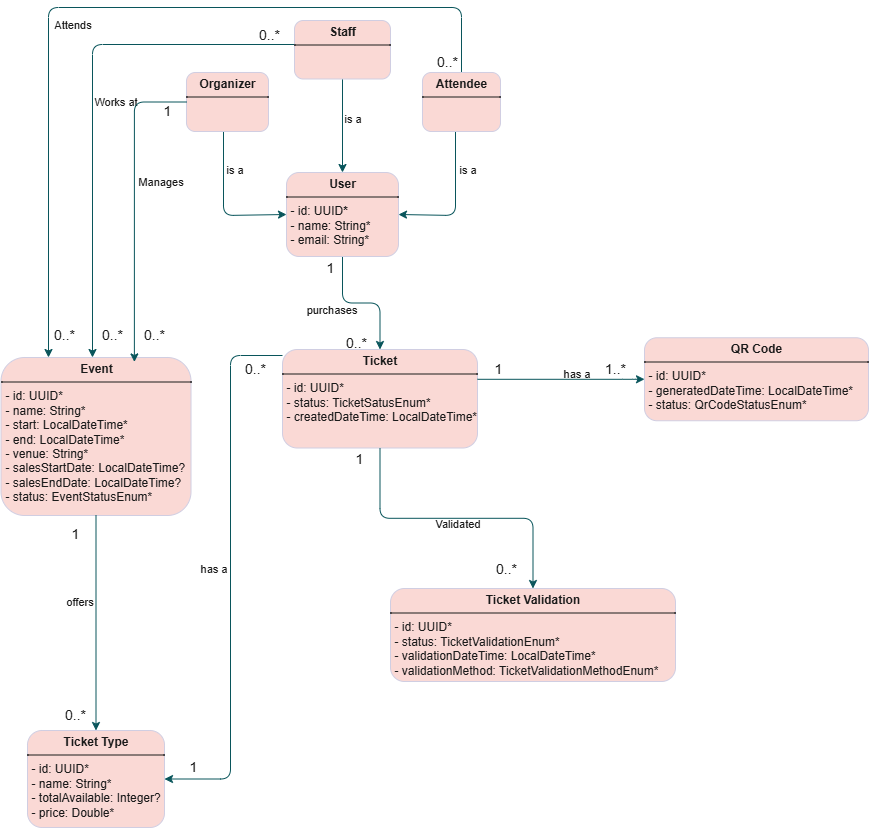

The diagram above was exported from draw.io. Its source (the exported page's mxGraphModel, read from the mxfile embedded in the PNG):
<mxGraphModel dx="1028" dy="611" grid="0" gridSize="10" guides="1" tooltips="1" connect="1" arrows="1" fold="1" page="1" pageScale="1" pageWidth="827" pageHeight="1169" math="0" shadow="0">
  <root>
    <mxCell id="0" />
    <mxCell id="1" parent="0" />
    <mxCell id="QDqaEzx9EIYRtsHAQBfc-19" style="edgeStyle=orthogonalEdgeStyle;rounded=1;orthogonalLoop=1;jettySize=auto;html=1;entryX=1;entryY=0.5;entryDx=0;entryDy=0;curved=0;labelBackgroundColor=none;strokeColor=#09555B;fontColor=default;" parent="1" source="QDqaEzx9EIYRtsHAQBfc-4" target="QDqaEzx9EIYRtsHAQBfc-8" edge="1">
      <mxGeometry relative="1" as="geometry">
        <Array as="points">
          <mxPoint x="481" y="278" />
        </Array>
      </mxGeometry>
    </mxCell>
    <mxCell id="QDqaEzx9EIYRtsHAQBfc-27" value="is a" style="edgeLabel;html=1;align=center;verticalAlign=middle;resizable=0;points=[];labelBackgroundColor=none;fontColor=#1A1A1A;container=0;" parent="QDqaEzx9EIYRtsHAQBfc-19" vertex="1" connectable="0">
      <mxGeometry x="-0.442" y="1" relative="1" as="geometry">
        <mxPoint x="10" y="-2" as="offset" />
      </mxGeometry>
    </mxCell>
    <mxCell id="QDqaEzx9EIYRtsHAQBfc-29" style="edgeStyle=orthogonalEdgeStyle;rounded=1;orthogonalLoop=1;jettySize=auto;html=1;entryX=0.25;entryY=0;entryDx=0;entryDy=0;curved=0;labelBackgroundColor=none;strokeColor=#09555B;fontColor=default;" parent="1" source="QDqaEzx9EIYRtsHAQBfc-4" target="QDqaEzx9EIYRtsHAQBfc-7" edge="1">
      <mxGeometry relative="1" as="geometry">
        <Array as="points">
          <mxPoint x="487" y="70" />
          <mxPoint x="74" y="70" />
        </Array>
      </mxGeometry>
    </mxCell>
    <mxCell id="QDqaEzx9EIYRtsHAQBfc-30" value="Attends" style="edgeLabel;html=1;align=center;verticalAlign=middle;resizable=0;points=[];labelBackgroundColor=none;fontColor=#1A1A1A;container=0;" parent="QDqaEzx9EIYRtsHAQBfc-29" vertex="1" connectable="0">
      <mxGeometry x="-0.2801" y="1" relative="1" as="geometry">
        <mxPoint x="-157" y="15" as="offset" />
      </mxGeometry>
    </mxCell>
    <mxCell id="QDqaEzx9EIYRtsHAQBfc-4" value="&lt;p style=&quot;margin:0px;margin-top:4px;text-align:center;&quot;&gt;&lt;b&gt;Attendee&lt;/b&gt;&lt;/p&gt;&lt;hr size=&quot;1&quot; style=&quot;border-style:solid;&quot;&gt;&lt;p style=&quot;margin:0px;margin-left:4px;&quot;&gt;&lt;br&gt;&lt;/p&gt;" style="verticalAlign=top;align=left;overflow=fill;html=1;whiteSpace=wrap;rounded=1;glass=0;fillColor=#FAD9D5;strokeColor=#D0CEE2;labelBackgroundColor=none;fontColor=#1A1A1A;container=0;" parent="1" vertex="1">
      <mxGeometry x="448" y="135" width="78" height="59" as="geometry" />
    </mxCell>
    <mxCell id="QDqaEzx9EIYRtsHAQBfc-20" style="edgeStyle=orthogonalEdgeStyle;rounded=1;orthogonalLoop=1;jettySize=auto;html=1;entryX=0;entryY=0.5;entryDx=0;entryDy=0;curved=0;labelBackgroundColor=none;strokeColor=#09555B;fontColor=default;" parent="1" source="QDqaEzx9EIYRtsHAQBfc-5" target="QDqaEzx9EIYRtsHAQBfc-8" edge="1">
      <mxGeometry relative="1" as="geometry">
        <Array as="points">
          <mxPoint x="249" y="278" />
        </Array>
      </mxGeometry>
    </mxCell>
    <mxCell id="QDqaEzx9EIYRtsHAQBfc-25" value="is a" style="edgeLabel;html=1;align=center;verticalAlign=middle;resizable=0;points=[];labelBackgroundColor=none;fontColor=#1A1A1A;container=0;" parent="QDqaEzx9EIYRtsHAQBfc-20" vertex="1" connectable="0">
      <mxGeometry x="-0.4785" relative="1" as="geometry">
        <mxPoint x="10" y="-1" as="offset" />
      </mxGeometry>
    </mxCell>
    <mxCell id="QDqaEzx9EIYRtsHAQBfc-5" value="&lt;p style=&quot;margin:0px;margin-top:4px;text-align:center;&quot;&gt;&lt;b&gt;Organizer&lt;/b&gt;&lt;/p&gt;&lt;hr size=&quot;1&quot; style=&quot;border-style:solid;&quot;&gt;&lt;p style=&quot;margin:0px;margin-left:4px;&quot;&gt;&lt;br&gt;&lt;/p&gt;" style="verticalAlign=top;align=left;overflow=fill;html=1;whiteSpace=wrap;rounded=1;glass=0;fillColor=#FAD9D5;strokeColor=#D0CEE2;labelBackgroundColor=none;fontColor=#1A1A1A;container=0;" parent="1" vertex="1">
      <mxGeometry x="212" y="135" width="82" height="59" as="geometry" />
    </mxCell>
    <mxCell id="QDqaEzx9EIYRtsHAQBfc-14" style="edgeStyle=orthogonalEdgeStyle;rounded=1;orthogonalLoop=1;jettySize=auto;html=1;curved=0;labelBackgroundColor=none;strokeColor=#09555B;fontColor=default;" parent="1" source="QDqaEzx9EIYRtsHAQBfc-6" target="QDqaEzx9EIYRtsHAQBfc-7" edge="1">
      <mxGeometry relative="1" as="geometry">
        <Array as="points">
          <mxPoint x="118" y="107" />
        </Array>
      </mxGeometry>
    </mxCell>
    <mxCell id="QDqaEzx9EIYRtsHAQBfc-28" value="Works at" style="edgeLabel;html=1;align=center;verticalAlign=middle;resizable=0;points=[];labelBackgroundColor=none;fontColor=#1A1A1A;container=0;" parent="QDqaEzx9EIYRtsHAQBfc-14" vertex="1" connectable="0">
      <mxGeometry x="0.3153" y="2" relative="1" as="geometry">
        <mxPoint x="20" y="-81" as="offset" />
      </mxGeometry>
    </mxCell>
    <mxCell id="QDqaEzx9EIYRtsHAQBfc-16" style="edgeStyle=orthogonalEdgeStyle;rounded=1;orthogonalLoop=1;jettySize=auto;html=1;curved=0;labelBackgroundColor=none;strokeColor=#09555B;fontColor=default;" parent="1" source="QDqaEzx9EIYRtsHAQBfc-6" target="QDqaEzx9EIYRtsHAQBfc-8" edge="1">
      <mxGeometry relative="1" as="geometry" />
    </mxCell>
    <mxCell id="QDqaEzx9EIYRtsHAQBfc-26" value="is a" style="edgeLabel;html=1;align=center;verticalAlign=middle;resizable=0;points=[];labelBackgroundColor=none;fontColor=#1A1A1A;container=0;" parent="QDqaEzx9EIYRtsHAQBfc-16" vertex="1" connectable="0">
      <mxGeometry x="-0.2791" y="2" relative="1" as="geometry">
        <mxPoint x="7" y="5" as="offset" />
      </mxGeometry>
    </mxCell>
    <mxCell id="QDqaEzx9EIYRtsHAQBfc-6" value="&lt;p style=&quot;margin:0px;margin-top:4px;text-align:center;&quot;&gt;&lt;b&gt;Staff&lt;/b&gt;&lt;/p&gt;&lt;hr size=&quot;1&quot; style=&quot;border-style:solid;&quot;&gt;&lt;p style=&quot;margin:0px;margin-left:4px;&quot;&gt;&lt;br&gt;&lt;/p&gt;" style="verticalAlign=top;align=left;overflow=fill;html=1;whiteSpace=wrap;rounded=1;glass=0;fillColor=#FAD9D5;strokeColor=#D0CEE2;labelBackgroundColor=none;fontColor=#1A1A1A;container=0;" parent="1" vertex="1">
      <mxGeometry x="320" y="83" width="96" height="58.5" as="geometry" />
    </mxCell>
    <mxCell id="QDqaEzx9EIYRtsHAQBfc-7" value="&lt;p style=&quot;margin:0px;margin-top:4px;text-align:center;&quot;&gt;&lt;b&gt;Event&lt;/b&gt;&lt;/p&gt;&lt;hr size=&quot;1&quot; style=&quot;border-style:solid;&quot;&gt;&lt;p style=&quot;margin:0px;margin-left:4px;&quot;&gt;- id: UUID*&lt;/p&gt;&lt;p style=&quot;margin:0px;margin-left:4px;&quot;&gt;- name: String*&lt;/p&gt;&lt;p style=&quot;margin:0px;margin-left:4px;&quot;&gt;- start: LocalDateTime*&lt;/p&gt;&lt;p style=&quot;margin:0px;margin-left:4px;&quot;&gt;- end: LocalDateTime*&lt;/p&gt;&lt;p style=&quot;margin:0px;margin-left:4px;&quot;&gt;- venue: String*&lt;/p&gt;&lt;p style=&quot;margin:0px;margin-left:4px;&quot;&gt;- salesStartDate: LocalDateTime?&lt;/p&gt;&lt;p style=&quot;margin:0px;margin-left:4px;&quot;&gt;- salesEndDate: LocalDateTime?&lt;/p&gt;&lt;p style=&quot;margin:0px;margin-left:4px;&quot;&gt;- status: EventStatusEnum*&lt;/p&gt;" style="verticalAlign=top;align=left;overflow=fill;html=1;whiteSpace=wrap;rounded=1;fillColor=#FAD9D5;strokeColor=#D0CEE2;labelBackgroundColor=none;fontColor=#1A1A1A;container=0;" parent="1" vertex="1">
      <mxGeometry x="26.5" y="420" width="190" height="158" as="geometry" />
    </mxCell>
    <mxCell id="QDqaEzx9EIYRtsHAQBfc-33" style="edgeStyle=orthogonalEdgeStyle;rounded=1;orthogonalLoop=1;jettySize=auto;html=1;labelBackgroundColor=none;strokeColor=#09555B;fontColor=default;curved=0;" parent="1" source="QDqaEzx9EIYRtsHAQBfc-8" target="QDqaEzx9EIYRtsHAQBfc-10" edge="1">
      <mxGeometry relative="1" as="geometry" />
    </mxCell>
    <mxCell id="QDqaEzx9EIYRtsHAQBfc-34" value="purchases" style="edgeLabel;html=1;align=center;verticalAlign=middle;resizable=0;points=[];labelBackgroundColor=none;fontColor=#1A1A1A;container=0;" parent="QDqaEzx9EIYRtsHAQBfc-33" vertex="1" connectable="0">
      <mxGeometry x="-0.1782" y="-2" relative="1" as="geometry">
        <mxPoint x="-19" y="4" as="offset" />
      </mxGeometry>
    </mxCell>
    <mxCell id="QDqaEzx9EIYRtsHAQBfc-8" value="&lt;p style=&quot;margin:0px;margin-top:4px;text-align:center;&quot;&gt;&lt;b&gt;User&lt;/b&gt;&lt;/p&gt;&lt;hr size=&quot;1&quot; style=&quot;border-style:solid;&quot;&gt;&lt;p style=&quot;margin:0px;margin-left:4px;&quot;&gt;- id: UUID&lt;b&gt;*&lt;/b&gt;&lt;/p&gt;&lt;p style=&quot;margin:0px;margin-left:4px;&quot;&gt;- name: String*&lt;/p&gt;&lt;p style=&quot;margin:0px;margin-left:4px;&quot;&gt;- email: String*&lt;/p&gt;" style="verticalAlign=top;align=left;overflow=fill;html=1;whiteSpace=wrap;rounded=1;fillColor=#FAD9D5;strokeColor=#D0CEE2;labelBackgroundColor=none;fontColor=#1A1A1A;container=0;" parent="1" vertex="1">
      <mxGeometry x="312" y="235" width="112" height="84" as="geometry" />
    </mxCell>
    <mxCell id="QDqaEzx9EIYRtsHAQBfc-9" value="&lt;p style=&quot;margin:0px;margin-top:4px;text-align:center;&quot;&gt;&lt;b&gt;Ticket Type&lt;/b&gt;&lt;/p&gt;&lt;hr size=&quot;1&quot; style=&quot;border-style:solid;&quot;&gt;&lt;p style=&quot;margin:0px;margin-left:4px;&quot;&gt;- id: UUID*&lt;/p&gt;&lt;p style=&quot;margin:0px;margin-left:4px;&quot;&gt;- name: String*&lt;/p&gt;&lt;p style=&quot;margin:0px;margin-left:4px;&quot;&gt;- totalAvailable: Integer?&lt;/p&gt;&lt;p style=&quot;margin:0px;margin-left:4px;&quot;&gt;- price: Double*&lt;/p&gt;" style="verticalAlign=top;align=left;overflow=fill;html=1;whiteSpace=wrap;rounded=1;fillColor=#FAD9D5;strokeColor=#D0CEE2;labelBackgroundColor=none;fontColor=#1A1A1A;container=0;" parent="1" vertex="1">
      <mxGeometry x="53" y="793" width="137" height="97" as="geometry" />
    </mxCell>
    <mxCell id="QDqaEzx9EIYRtsHAQBfc-10" value="&lt;p style=&quot;margin:0px;margin-top:4px;text-align:center;&quot;&gt;&lt;b&gt;Ticket&lt;/b&gt;&lt;/p&gt;&lt;hr size=&quot;1&quot; style=&quot;border-style:solid;&quot;&gt;&lt;p style=&quot;margin:0px;margin-left:4px;&quot;&gt;- id: UUID*&lt;/p&gt;&lt;p style=&quot;margin:0px;margin-left:4px;&quot;&gt;- status: TicketSatusEnum*&lt;/p&gt;&lt;p style=&quot;margin:0px;margin-left:4px;&quot;&gt;- createdDateTime: LocalDateTime*&lt;/p&gt;" style="verticalAlign=top;align=left;overflow=fill;html=1;whiteSpace=wrap;rounded=1;fillColor=#FAD9D5;strokeColor=#D0CEE2;labelBackgroundColor=none;fontColor=#1A1A1A;container=0;" parent="1" vertex="1">
      <mxGeometry x="308" y="412" width="195" height="98.5" as="geometry" />
    </mxCell>
    <mxCell id="QDqaEzx9EIYRtsHAQBfc-11" value="&lt;p style=&quot;margin:0px;margin-top:4px;text-align:center;&quot;&gt;&lt;b&gt;QR Code&lt;/b&gt;&lt;/p&gt;&lt;hr size=&quot;1&quot; style=&quot;border-style:solid;&quot;&gt;&lt;p style=&quot;margin:0px;margin-left:4px;&quot;&gt;- id: UUID*&lt;/p&gt;&lt;p style=&quot;margin:0px;margin-left:4px;&quot;&gt;- generatedDateTime: LocalDateTime*&lt;/p&gt;&lt;p style=&quot;margin:0px;margin-left:4px;&quot;&gt;- status: QrCodeStatusEnum*&lt;/p&gt;" style="verticalAlign=top;align=left;overflow=fill;html=1;whiteSpace=wrap;rounded=1;fillColor=#FAD9D5;strokeColor=#D0CEE2;labelBackgroundColor=none;fontColor=#1A1A1A;container=0;" parent="1" vertex="1">
      <mxGeometry x="670" y="400.25" width="224" height="83" as="geometry" />
    </mxCell>
    <mxCell id="QDqaEzx9EIYRtsHAQBfc-12" value="&lt;p style=&quot;margin:0px;margin-top:4px;text-align:center;&quot;&gt;&lt;b&gt;Ticket Validation&lt;/b&gt;&lt;/p&gt;&lt;hr size=&quot;1&quot; style=&quot;border-style:solid;&quot;&gt;&lt;p style=&quot;margin:0px;margin-left:4px;&quot;&gt;- id: UUID*&lt;/p&gt;&lt;p style=&quot;margin:0px;margin-left:4px;&quot;&gt;- status: TicketValidationEnum*&lt;/p&gt;&lt;p style=&quot;margin:0px;margin-left:4px;&quot;&gt;- validationDateTime: LocalDateTime*&lt;/p&gt;&lt;p style=&quot;margin:0px;margin-left:4px;&quot;&gt;- validationMethod: TicketValidationMethodEnum*&lt;/p&gt;" style="verticalAlign=top;align=left;overflow=fill;html=1;whiteSpace=wrap;rounded=1;fillColor=#FAD9D5;strokeColor=#D0CEE2;labelBackgroundColor=none;fontColor=#1A1A1A;container=0;" parent="1" vertex="1">
      <mxGeometry x="416" y="651" width="285" height="93" as="geometry" />
    </mxCell>
    <mxCell id="QDqaEzx9EIYRtsHAQBfc-48" value="&lt;font style=&quot;font-size: 14px;&quot;&gt;0..*&lt;/font&gt;" style="text;html=1;align=center;verticalAlign=middle;whiteSpace=wrap;rounded=0;labelBackgroundColor=none;fontColor=#1A1A1A;" parent="1" vertex="1">
      <mxGeometry x="361" y="394" width="42" height="21.5" as="geometry" />
    </mxCell>
    <mxCell id="QDqaEzx9EIYRtsHAQBfc-49" value="&lt;font style=&quot;font-size: 14px;&quot;&gt;1&lt;/font&gt;" style="text;html=1;align=center;verticalAlign=middle;whiteSpace=wrap;rounded=0;labelBackgroundColor=none;fontColor=#1A1A1A;" parent="1" vertex="1">
      <mxGeometry x="335" y="319" width="42" height="21.5" as="geometry" />
    </mxCell>
    <mxCell id="QDqaEzx9EIYRtsHAQBfc-56" style="edgeStyle=orthogonalEdgeStyle;rounded=1;orthogonalLoop=1;jettySize=auto;html=1;entryX=0.702;entryY=0.028;entryDx=0;entryDy=0;entryPerimeter=0;curved=0;labelBackgroundColor=none;strokeColor=#09555B;fontColor=default;" parent="1" source="QDqaEzx9EIYRtsHAQBfc-5" target="QDqaEzx9EIYRtsHAQBfc-7" edge="1">
      <mxGeometry relative="1" as="geometry">
        <Array as="points">
          <mxPoint x="160" y="165" />
        </Array>
      </mxGeometry>
    </mxCell>
    <mxCell id="QDqaEzx9EIYRtsHAQBfc-57" value="Manages" style="edgeLabel;html=1;align=center;verticalAlign=middle;resizable=0;points=[];labelBackgroundColor=none;fontColor=#1A1A1A;" parent="QDqaEzx9EIYRtsHAQBfc-56" vertex="1" connectable="0">
      <mxGeometry x="-0.0836" y="2" relative="1" as="geometry">
        <mxPoint x="24" y="-12" as="offset" />
      </mxGeometry>
    </mxCell>
    <mxCell id="QDqaEzx9EIYRtsHAQBfc-58" value="&lt;font style=&quot;font-size: 14px;&quot;&gt;0..*&lt;/font&gt;" style="text;html=1;align=center;verticalAlign=middle;whiteSpace=wrap;rounded=0;labelBackgroundColor=none;fontColor=#1A1A1A;" parent="1" vertex="1">
      <mxGeometry x="159" y="386" width="42" height="21.5" as="geometry" />
    </mxCell>
    <mxCell id="QDqaEzx9EIYRtsHAQBfc-59" value="&lt;font style=&quot;font-size: 14px;&quot;&gt;1&lt;/font&gt;" style="text;html=1;align=center;verticalAlign=middle;whiteSpace=wrap;rounded=0;labelBackgroundColor=none;fontColor=#1A1A1A;" parent="1" vertex="1">
      <mxGeometry x="172" y="162" width="42" height="21.5" as="geometry" />
    </mxCell>
    <mxCell id="QDqaEzx9EIYRtsHAQBfc-61" value="&lt;font style=&quot;font-size: 14px;&quot;&gt;0..*&lt;/font&gt;" style="text;html=1;align=center;verticalAlign=middle;whiteSpace=wrap;rounded=0;labelBackgroundColor=none;fontColor=#1A1A1A;" parent="1" vertex="1">
      <mxGeometry x="117" y="386" width="42" height="21.5" as="geometry" />
    </mxCell>
    <mxCell id="QDqaEzx9EIYRtsHAQBfc-63" value="&lt;font style=&quot;font-size: 14px;&quot;&gt;0..*&lt;/font&gt;" style="text;html=1;align=center;verticalAlign=middle;whiteSpace=wrap;rounded=0;labelBackgroundColor=none;fontColor=#1A1A1A;" parent="1" vertex="1">
      <mxGeometry x="274" y="86" width="42" height="21.5" as="geometry" />
    </mxCell>
    <mxCell id="QDqaEzx9EIYRtsHAQBfc-64" value="&lt;font style=&quot;font-size: 14px;&quot;&gt;0..*&lt;/font&gt;" style="text;html=1;align=center;verticalAlign=middle;whiteSpace=wrap;rounded=0;labelBackgroundColor=none;fontColor=#1A1A1A;" parent="1" vertex="1">
      <mxGeometry x="69" y="386" width="42" height="21.5" as="geometry" />
    </mxCell>
    <mxCell id="QDqaEzx9EIYRtsHAQBfc-65" value="&lt;font style=&quot;font-size: 14px;&quot;&gt;0..*&lt;/font&gt;" style="text;html=1;align=center;verticalAlign=middle;whiteSpace=wrap;rounded=0;labelBackgroundColor=none;fontColor=#1A1A1A;" parent="1" vertex="1">
      <mxGeometry x="452" y="113.5" width="42" height="21.5" as="geometry" />
    </mxCell>
    <mxCell id="QDqaEzx9EIYRtsHAQBfc-22" style="edgeStyle=orthogonalEdgeStyle;rounded=1;orthogonalLoop=1;jettySize=auto;html=1;curved=0;labelBackgroundColor=none;strokeColor=#09555B;fontColor=default;" parent="1" source="QDqaEzx9EIYRtsHAQBfc-10" target="QDqaEzx9EIYRtsHAQBfc-12" edge="1">
      <mxGeometry relative="1" as="geometry" />
    </mxCell>
    <mxCell id="QDqaEzx9EIYRtsHAQBfc-37" value="Validated" style="edgeLabel;html=1;align=center;verticalAlign=middle;resizable=0;points=[];labelBackgroundColor=none;fontColor=#1A1A1A;container=0;" parent="QDqaEzx9EIYRtsHAQBfc-22" vertex="1" connectable="0">
      <mxGeometry x="-0.1883" y="-1" relative="1" as="geometry">
        <mxPoint x="28" y="4" as="offset" />
      </mxGeometry>
    </mxCell>
    <mxCell id="QDqaEzx9EIYRtsHAQBfc-54" value="&lt;font style=&quot;font-size: 14px;&quot;&gt;0..*&lt;/font&gt;" style="text;html=1;align=center;verticalAlign=middle;whiteSpace=wrap;rounded=0;labelBackgroundColor=none;fontColor=#1A1A1A;" parent="1" vertex="1">
      <mxGeometry x="511" y="620.5" width="42" height="21.5" as="geometry" />
    </mxCell>
    <mxCell id="QDqaEzx9EIYRtsHAQBfc-55" value="&lt;font style=&quot;font-size: 14px;&quot;&gt;1&lt;/font&gt;" style="text;html=1;align=center;verticalAlign=middle;whiteSpace=wrap;rounded=0;labelBackgroundColor=none;fontColor=#1A1A1A;" parent="1" vertex="1">
      <mxGeometry x="364" y="510.5" width="42" height="21.5" as="geometry" />
    </mxCell>
    <mxCell id="QDqaEzx9EIYRtsHAQBfc-31" style="edgeStyle=orthogonalEdgeStyle;rounded=1;orthogonalLoop=1;jettySize=auto;html=1;labelBackgroundColor=none;strokeColor=#09555B;fontColor=default;curved=0;" parent="1" source="QDqaEzx9EIYRtsHAQBfc-7" target="QDqaEzx9EIYRtsHAQBfc-9" edge="1">
      <mxGeometry relative="1" as="geometry" />
    </mxCell>
    <mxCell id="QDqaEzx9EIYRtsHAQBfc-32" value="offers" style="edgeLabel;html=1;align=center;verticalAlign=middle;resizable=0;points=[];labelBackgroundColor=none;fontColor=#1A1A1A;container=0;" parent="QDqaEzx9EIYRtsHAQBfc-31" vertex="1" connectable="0">
      <mxGeometry x="-0.2338" y="1" relative="1" as="geometry">
        <mxPoint x="-18" y="3" as="offset" />
      </mxGeometry>
    </mxCell>
    <mxCell id="QDqaEzx9EIYRtsHAQBfc-66" value="&lt;font style=&quot;font-size: 14px;&quot;&gt;0..*&lt;/font&gt;" style="text;html=1;align=center;verticalAlign=middle;whiteSpace=wrap;rounded=0;labelBackgroundColor=none;fontColor=#1A1A1A;" parent="1" vertex="1">
      <mxGeometry x="80" y="766" width="42" height="21.5" as="geometry" />
    </mxCell>
    <mxCell id="QDqaEzx9EIYRtsHAQBfc-67" value="&lt;font style=&quot;font-size: 14px;&quot;&gt;1&lt;/font&gt;" style="text;html=1;align=center;verticalAlign=middle;whiteSpace=wrap;rounded=0;labelBackgroundColor=none;fontColor=#1A1A1A;" parent="1" vertex="1">
      <mxGeometry x="80" y="585" width="42" height="21.5" as="geometry" />
    </mxCell>
    <mxCell id="QDqaEzx9EIYRtsHAQBfc-21" style="edgeStyle=orthogonalEdgeStyle;rounded=1;orthogonalLoop=1;jettySize=auto;html=1;entryX=1;entryY=0.5;entryDx=0;entryDy=0;curved=0;labelBackgroundColor=none;strokeColor=#09555B;fontColor=default;" parent="1" source="QDqaEzx9EIYRtsHAQBfc-10" target="QDqaEzx9EIYRtsHAQBfc-9" edge="1">
      <mxGeometry relative="1" as="geometry">
        <Array as="points">
          <mxPoint x="256" y="418" />
          <mxPoint x="256" y="842" />
        </Array>
      </mxGeometry>
    </mxCell>
    <mxCell id="QDqaEzx9EIYRtsHAQBfc-40" value="has a" style="edgeLabel;html=1;align=center;verticalAlign=middle;resizable=0;points=[];labelBackgroundColor=none;fontColor=#1A1A1A;container=0;" parent="QDqaEzx9EIYRtsHAQBfc-21" vertex="1" connectable="0">
      <mxGeometry x="-0.0641" relative="1" as="geometry">
        <mxPoint x="-18" y="11" as="offset" />
      </mxGeometry>
    </mxCell>
    <mxCell id="QDqaEzx9EIYRtsHAQBfc-68" value="&lt;font style=&quot;font-size: 14px;&quot;&gt;1&lt;/font&gt;" style="text;html=1;align=center;verticalAlign=middle;whiteSpace=wrap;rounded=0;labelBackgroundColor=none;fontColor=#1A1A1A;" parent="1" vertex="1">
      <mxGeometry x="198" y="818" width="42" height="21.5" as="geometry" />
    </mxCell>
    <mxCell id="QDqaEzx9EIYRtsHAQBfc-70" value="&lt;font style=&quot;font-size: 14px;&quot;&gt;0..*&lt;/font&gt;" style="text;html=1;align=center;verticalAlign=middle;whiteSpace=wrap;rounded=0;labelBackgroundColor=none;fontColor=#1A1A1A;" parent="1" vertex="1">
      <mxGeometry x="260" y="420" width="42" height="21.5" as="geometry" />
    </mxCell>
    <mxCell id="QDqaEzx9EIYRtsHAQBfc-24" style="edgeStyle=orthogonalEdgeStyle;rounded=1;orthogonalLoop=1;jettySize=auto;html=1;entryX=0;entryY=0.5;entryDx=0;entryDy=0;curved=0;labelBackgroundColor=none;strokeColor=#09555B;fontColor=default;" parent="1" source="QDqaEzx9EIYRtsHAQBfc-10" target="QDqaEzx9EIYRtsHAQBfc-11" edge="1">
      <mxGeometry relative="1" as="geometry">
        <Array as="points">
          <mxPoint x="658" y="442" />
        </Array>
      </mxGeometry>
    </mxCell>
    <mxCell id="QDqaEzx9EIYRtsHAQBfc-35" value="has a" style="edgeLabel;html=1;align=center;verticalAlign=middle;resizable=0;points=[];labelBackgroundColor=none;fontColor=#1A1A1A;container=0;" parent="QDqaEzx9EIYRtsHAQBfc-24" vertex="1" connectable="0">
      <mxGeometry x="0.0697" y="-4" relative="1" as="geometry">
        <mxPoint x="9" y="-10" as="offset" />
      </mxGeometry>
    </mxCell>
    <mxCell id="QDqaEzx9EIYRtsHAQBfc-50" value="&lt;font style=&quot;font-size: 14px;&quot;&gt;1..*&lt;/font&gt;" style="text;html=1;align=center;verticalAlign=middle;whiteSpace=wrap;rounded=0;labelBackgroundColor=none;fontColor=#1A1A1A;" parent="1" vertex="1">
      <mxGeometry x="620" y="420" width="42" height="21.5" as="geometry" />
    </mxCell>
    <mxCell id="QDqaEzx9EIYRtsHAQBfc-51" value="&lt;font style=&quot;font-size: 14px;&quot;&gt;1&lt;/font&gt;" style="text;html=1;align=center;verticalAlign=middle;whiteSpace=wrap;rounded=0;labelBackgroundColor=none;fontColor=#1A1A1A;" parent="1" vertex="1">
      <mxGeometry x="503" y="420" width="42" height="21.5" as="geometry" />
    </mxCell>
  </root>
</mxGraphModel>